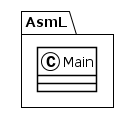

The diagram above was rendered by PlantUML. Its source (embedded in the PNG):
@startuml
!theme plain
package AsmL {
class Main {
}
}
@enduml